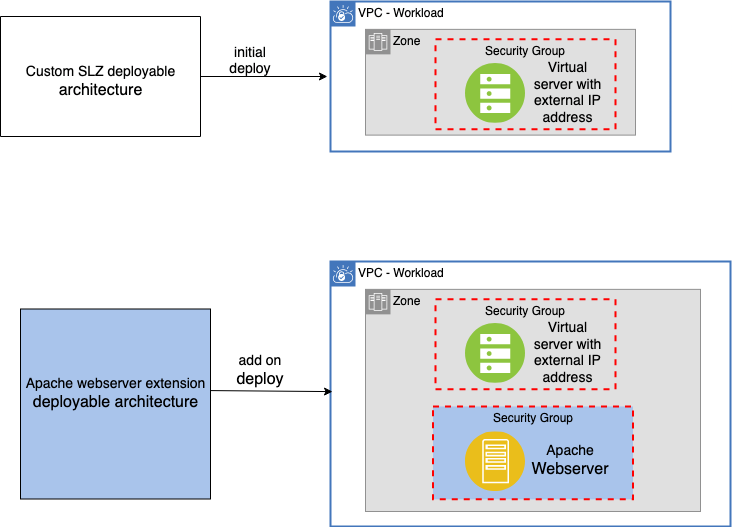

The diagram above was exported from draw.io. Its source (the exported page's mxGraphModel, read from the mxfile embedded in the PNG):
<mxGraphModel dx="1600" dy="954" grid="1" gridSize="10" guides="1" tooltips="1" connect="1" arrows="1" fold="1" page="1" pageScale="1" pageWidth="850" pageHeight="1100" math="0" shadow="0">
  <root>
    <mxCell id="0" />
    <mxCell id="1" parent="0" />
    <mxCell id="881K6BoHRkyu7zy6yU8o-2" value="" style="swimlane;startSize=0;" vertex="1" parent="1">
      <mxGeometry x="50" y="220" width="200" height="120" as="geometry" />
    </mxCell>
    <mxCell id="881K6BoHRkyu7zy6yU8o-3" value="&lt;div&gt;&lt;font style=&quot;font-size: 14px;&quot;&gt;Custom SLZ deployable&lt;/font&gt;&lt;/div&gt;&lt;div&gt;&lt;font size=&quot;3&quot;&gt;architecture&lt;br&gt;&lt;/font&gt;&lt;/div&gt;" style="text;html=1;align=center;verticalAlign=middle;resizable=0;points=[];autosize=1;strokeColor=none;fillColor=none;" vertex="1" parent="881K6BoHRkyu7zy6yU8o-2">
      <mxGeometry x="15" y="40.74" width="170" height="50" as="geometry" />
    </mxCell>
    <mxCell id="881K6BoHRkyu7zy6yU8o-7" value="VPC - Workload" style="shape=mxgraph.ibm.box;prType=vpc;fontStyle=0;verticalAlign=top;align=left;spacingLeft=32;spacingTop=4;fillColor=none;rounded=0;whiteSpace=wrap;html=1;strokeColor=#4376BB;strokeWidth=2;dashed=0;container=1;spacing=-4;collapsible=0;expand=0;recursiveResize=0;" vertex="1" parent="1">
      <mxGeometry x="380" y="205" width="340" height="150" as="geometry" />
    </mxCell>
    <mxCell id="881K6BoHRkyu7zy6yU8o-10" value="Zone" style="shape=mxgraph.ibm.box;prType=zone;fontStyle=0;verticalAlign=top;align=left;spacingLeft=32;spacingTop=4;fillColor=#E0E0E0;rounded=0;whiteSpace=wrap;html=1;strokeColor=#919191;strokeWidth=1;dashed=0;container=1;spacing=-4;collapsible=0;expand=0;recursiveResize=0;" vertex="1" parent="881K6BoHRkyu7zy6yU8o-7">
      <mxGeometry x="35" y="27.87" width="270" height="105.74" as="geometry" />
    </mxCell>
    <mxCell id="881K6BoHRkyu7zy6yU8o-12" value="Security Group" style="fontStyle=0;verticalAlign=top;align=center;spacingTop=-2;fillColor=none;rounded=0;whiteSpace=wrap;html=1;strokeColor=#FF0000;strokeWidth=2;dashed=1;container=1;collapsible=0;expand=0;recursiveResize=0;" vertex="1" parent="881K6BoHRkyu7zy6yU8o-10">
      <mxGeometry x="70" y="10" width="180" height="90" as="geometry" />
    </mxCell>
    <mxCell id="881K6BoHRkyu7zy6yU8o-8" value="" style="image;aspect=fixed;perimeter=ellipsePerimeter;html=1;align=center;shadow=0;dashed=0;fontColor=#4277BB;labelBackgroundColor=default;fontSize=12;spacingTop=3;image=img/lib/ibm/vpc/BareMetalServer.svg;" vertex="1" parent="881K6BoHRkyu7zy6yU8o-12">
      <mxGeometry x="30" y="24" width="60" height="60" as="geometry" />
    </mxCell>
    <mxCell id="881K6BoHRkyu7zy6yU8o-9" value="&lt;div&gt;&lt;font style=&quot;font-size: 14px;&quot;&gt;Virtual server with external IP address&lt;br&gt;&lt;/font&gt;&lt;/div&gt;" style="text;html=1;strokeColor=none;fillColor=none;align=center;verticalAlign=middle;whiteSpace=wrap;rounded=0;" vertex="1" parent="881K6BoHRkyu7zy6yU8o-12">
      <mxGeometry x="95" y="39" width="75" height="30" as="geometry" />
    </mxCell>
    <mxCell id="881K6BoHRkyu7zy6yU8o-13" value="" style="html=1;labelBackgroundColor=#ffffff;endArrow=classic;endFill=1;endSize=6;jettySize=auto;orthogonalLoop=1;strokeWidth=1;fontSize=14;rounded=0;exitX=1;exitY=0.5;exitDx=0;exitDy=0;entryX=-0.009;entryY=0.5;entryDx=0;entryDy=0;entryPerimeter=0;" edge="1" parent="1" source="881K6BoHRkyu7zy6yU8o-2" target="881K6BoHRkyu7zy6yU8o-7">
      <mxGeometry width="60" height="60" relative="1" as="geometry">
        <mxPoint x="320" y="570" as="sourcePoint" />
        <mxPoint x="380" y="510" as="targetPoint" />
      </mxGeometry>
    </mxCell>
    <mxCell id="881K6BoHRkyu7zy6yU8o-15" value="&lt;font style=&quot;font-size: 14px;&quot;&gt;initial deploy&lt;/font&gt;" style="text;html=1;strokeColor=none;fillColor=none;align=center;verticalAlign=middle;whiteSpace=wrap;rounded=0;" vertex="1" parent="1">
      <mxGeometry x="270" y="250" width="60" height="30" as="geometry" />
    </mxCell>
    <mxCell id="881K6BoHRkyu7zy6yU8o-18" value="VPC - Workload" style="shape=mxgraph.ibm.box;prType=vpc;fontStyle=0;verticalAlign=top;align=left;spacingLeft=32;spacingTop=4;fillColor=none;rounded=0;whiteSpace=wrap;html=1;strokeColor=#4376BB;strokeWidth=2;dashed=0;container=1;spacing=-4;collapsible=0;expand=0;recursiveResize=0;" vertex="1" parent="1">
      <mxGeometry x="380" y="465" width="400" height="265" as="geometry" />
    </mxCell>
    <mxCell id="881K6BoHRkyu7zy6yU8o-19" value="Zone" style="shape=mxgraph.ibm.box;prType=zone;fontStyle=0;verticalAlign=top;align=left;spacingLeft=32;spacingTop=4;fillColor=#E0E0E0;rounded=0;whiteSpace=wrap;html=1;strokeColor=#919191;strokeWidth=1;dashed=0;container=1;spacing=-4;collapsible=0;expand=0;recursiveResize=0;" vertex="1" parent="881K6BoHRkyu7zy6yU8o-18">
      <mxGeometry x="35" y="27.87" width="335" height="222.13" as="geometry" />
    </mxCell>
    <mxCell id="881K6BoHRkyu7zy6yU8o-20" value="Security Group" style="fontStyle=0;verticalAlign=top;align=center;spacingTop=-2;fillColor=none;rounded=0;whiteSpace=wrap;html=1;strokeColor=#FF0000;strokeWidth=2;dashed=1;container=1;collapsible=0;expand=0;recursiveResize=0;" vertex="1" parent="881K6BoHRkyu7zy6yU8o-19">
      <mxGeometry x="70" y="10" width="180" height="90" as="geometry" />
    </mxCell>
    <mxCell id="881K6BoHRkyu7zy6yU8o-21" value="" style="image;aspect=fixed;perimeter=ellipsePerimeter;html=1;align=center;shadow=0;dashed=0;fontColor=#4277BB;labelBackgroundColor=default;fontSize=12;spacingTop=3;image=img/lib/ibm/vpc/BareMetalServer.svg;" vertex="1" parent="881K6BoHRkyu7zy6yU8o-20">
      <mxGeometry x="30" y="24" width="60" height="60" as="geometry" />
    </mxCell>
    <mxCell id="881K6BoHRkyu7zy6yU8o-22" value="&lt;div&gt;&lt;font style=&quot;font-size: 14px;&quot;&gt;Virtual server with external IP address&lt;br&gt;&lt;/font&gt;&lt;/div&gt;" style="text;html=1;strokeColor=none;fillColor=none;align=center;verticalAlign=middle;whiteSpace=wrap;rounded=0;" vertex="1" parent="881K6BoHRkyu7zy6yU8o-20">
      <mxGeometry x="95" y="39" width="75" height="30" as="geometry" />
    </mxCell>
    <mxCell id="881K6BoHRkyu7zy6yU8o-23" value="Security Group" style="fontStyle=0;verticalAlign=top;align=center;spacingTop=-2;fillColor=#A9C4EB;rounded=0;whiteSpace=wrap;html=1;strokeColor=#FF0000;strokeWidth=2;dashed=1;container=1;collapsible=0;expand=0;recursiveResize=0;" vertex="1" parent="881K6BoHRkyu7zy6yU8o-19">
      <mxGeometry x="67.5" y="117.13" width="200" height="92.87" as="geometry" />
    </mxCell>
    <mxCell id="881K6BoHRkyu7zy6yU8o-24" value="" style="image;aspect=fixed;perimeter=ellipsePerimeter;html=1;align=center;shadow=0;dashed=0;fontColor=#4277BB;labelBackgroundColor=default;fontSize=12;spacingTop=3;image=img/lib/ibm/applications/app_server.svg;" vertex="1" parent="881K6BoHRkyu7zy6yU8o-23">
      <mxGeometry x="32.5" y="25.430000000000064" width="60" height="60" as="geometry" />
    </mxCell>
    <mxCell id="881K6BoHRkyu7zy6yU8o-26" value="&lt;div&gt;&lt;font style=&quot;font-size: 14px;&quot;&gt;Apache &lt;br&gt;&lt;/font&gt;&lt;/div&gt;&lt;div&gt;&lt;font size=&quot;3&quot;&gt;Webserver&lt;br&gt;&lt;/font&gt;&lt;/div&gt;" style="text;html=1;strokeColor=none;fillColor=none;align=center;verticalAlign=middle;whiteSpace=wrap;rounded=0;" vertex="1" parent="881K6BoHRkyu7zy6yU8o-23">
      <mxGeometry x="107.5" y="40.430000000000064" width="60" height="30" as="geometry" />
    </mxCell>
    <mxCell id="881K6BoHRkyu7zy6yU8o-28" value="" style="html=1;labelBackgroundColor=#ffffff;endArrow=classic;endFill=1;endSize=6;jettySize=auto;orthogonalLoop=1;strokeWidth=1;fontSize=14;rounded=0;exitX=1;exitY=0.5;exitDx=0;exitDy=0;entryX=0.005;entryY=0.491;entryDx=0;entryDy=0;entryPerimeter=0;" edge="1" parent="1" target="881K6BoHRkyu7zy6yU8o-18">
      <mxGeometry width="60" height="60" relative="1" as="geometry">
        <mxPoint x="250" y="594" as="sourcePoint" />
        <mxPoint x="380" y="510" as="targetPoint" />
      </mxGeometry>
    </mxCell>
    <mxCell id="881K6BoHRkyu7zy6yU8o-29" value="&lt;div&gt;&lt;font style=&quot;font-size: 14px;&quot;&gt;add on &lt;br&gt;&lt;/font&gt;&lt;/div&gt;&lt;div&gt;&lt;font size=&quot;3&quot;&gt;deploy&lt;br&gt;&lt;/font&gt;&lt;/div&gt;" style="text;html=1;strokeColor=none;fillColor=none;align=center;verticalAlign=middle;whiteSpace=wrap;rounded=0;" vertex="1" parent="1">
      <mxGeometry x="280" y="560" width="60" height="30" as="geometry" />
    </mxCell>
    <mxCell id="881K6BoHRkyu7zy6yU8o-31" value="" style="whiteSpace=wrap;html=1;aspect=fixed;fillColor=#A9C4EB;" vertex="1" parent="1">
      <mxGeometry x="70" y="512.5" width="190" height="190" as="geometry" />
    </mxCell>
    <mxCell id="881K6BoHRkyu7zy6yU8o-17" value="&lt;div&gt;&lt;font style=&quot;font-size: 14px;&quot;&gt;Apache webserver extension&lt;/font&gt;&lt;/div&gt;&lt;div&gt;&lt;font size=&quot;3&quot;&gt;deployable architecture&lt;br&gt;&lt;/font&gt;&lt;/div&gt;" style="text;html=1;align=center;verticalAlign=middle;resizable=0;points=[];autosize=1;strokeColor=none;fillColor=none;" vertex="1" parent="1">
      <mxGeometry x="65" y="572.5" width="200" height="50" as="geometry" />
    </mxCell>
  </root>
</mxGraphModel>